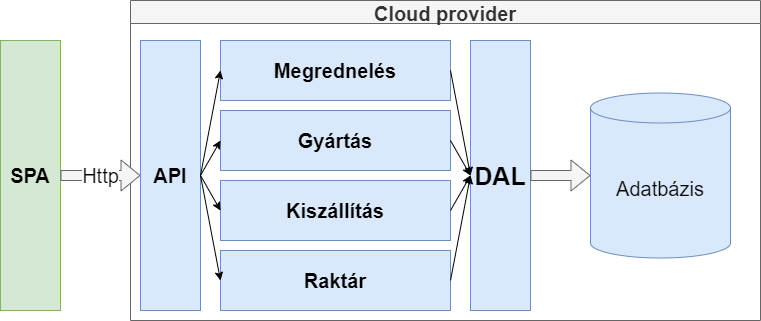

The diagram above was exported from draw.io. Its source (the exported page's mxGraphModel, read from the mxfile embedded in the PNG):
<mxGraphModel dx="1038" dy="521" grid="1" gridSize="10" guides="1" tooltips="1" connect="1" arrows="1" fold="1" page="1" pageScale="1" pageWidth="827" pageHeight="1169" math="0" shadow="0">
  <root>
    <mxCell id="0" />
    <mxCell id="1" parent="0" />
    <mxCell id="cU2VWHp92pjhrKHW8NWr-27" value="Cloud provider" style="swimlane;fontSize=20;fillColor=#f5f5f5;fontColor=#333333;strokeColor=#666666;" vertex="1" parent="1">
      <mxGeometry x="290" y="50" width="630" height="320" as="geometry" />
    </mxCell>
    <mxCell id="cU2VWHp92pjhrKHW8NWr-3" value="&lt;font style=&quot;font-size: 20px&quot;&gt;&lt;b&gt;API&lt;/b&gt;&lt;/font&gt;" style="rounded=0;whiteSpace=wrap;html=1;fillColor=#dae8fc;strokeColor=#6c8ebf;" vertex="1" parent="1">
      <mxGeometry x="300" y="90" width="60" height="270" as="geometry" />
    </mxCell>
    <mxCell id="cU2VWHp92pjhrKHW8NWr-4" value="&lt;b&gt;&lt;font style=&quot;font-size: 20px&quot;&gt;Megrednelés&lt;/font&gt;&lt;/b&gt;" style="rounded=0;whiteSpace=wrap;html=1;fillColor=#dae8fc;strokeColor=#6c8ebf;" vertex="1" parent="1">
      <mxGeometry x="380" y="90" width="230" height="60" as="geometry" />
    </mxCell>
    <mxCell id="cU2VWHp92pjhrKHW8NWr-5" value="&lt;b&gt;&lt;font style=&quot;font-size: 20px&quot;&gt;Gyártás&lt;/font&gt;&lt;/b&gt;" style="rounded=0;whiteSpace=wrap;html=1;fillColor=#dae8fc;strokeColor=#6c8ebf;" vertex="1" parent="1">
      <mxGeometry x="380" y="160" width="230" height="60" as="geometry" />
    </mxCell>
    <mxCell id="cU2VWHp92pjhrKHW8NWr-6" value="&lt;b&gt;&lt;font style=&quot;font-size: 20px&quot;&gt;Kiszállítás&lt;/font&gt;&lt;/b&gt;" style="rounded=0;whiteSpace=wrap;html=1;fillColor=#dae8fc;strokeColor=#6c8ebf;" vertex="1" parent="1">
      <mxGeometry x="380" y="230" width="230" height="60" as="geometry" />
    </mxCell>
    <mxCell id="cU2VWHp92pjhrKHW8NWr-7" value="&lt;b&gt;&lt;font style=&quot;font-size: 20px&quot;&gt;Raktár&lt;/font&gt;&lt;/b&gt;" style="rounded=0;whiteSpace=wrap;html=1;fillColor=#dae8fc;strokeColor=#6c8ebf;" vertex="1" parent="1">
      <mxGeometry x="380" y="300" width="230" height="60" as="geometry" />
    </mxCell>
    <mxCell id="cU2VWHp92pjhrKHW8NWr-9" value="&lt;b&gt;&lt;font style=&quot;font-size: 25px&quot;&gt;DAL&lt;/font&gt;&lt;/b&gt;" style="rounded=0;whiteSpace=wrap;html=1;fillColor=#dae8fc;strokeColor=#6c8ebf;" vertex="1" parent="1">
      <mxGeometry x="630" y="90" width="60" height="270" as="geometry" />
    </mxCell>
    <mxCell id="cU2VWHp92pjhrKHW8NWr-10" value="Adatbázis" style="shape=cylinder3;whiteSpace=wrap;html=1;boundedLbl=1;backgroundOutline=1;size=15;fontSize=20;fillColor=#dae8fc;strokeColor=#6c8ebf;" vertex="1" parent="1">
      <mxGeometry x="750" y="142.5" width="140" height="165" as="geometry" />
    </mxCell>
    <mxCell id="cU2VWHp92pjhrKHW8NWr-11" value="" style="shape=flexArrow;endArrow=classic;html=1;rounded=0;fontSize=20;exitX=1;exitY=0.5;exitDx=0;exitDy=0;entryX=0;entryY=0.5;entryDx=0;entryDy=0;entryPerimeter=0;fillColor=#f5f5f5;strokeColor=#666666;" edge="1" parent="1" source="cU2VWHp92pjhrKHW8NWr-9" target="cU2VWHp92pjhrKHW8NWr-10">
      <mxGeometry width="50" height="50" relative="1" as="geometry">
        <mxPoint x="690" y="250" as="sourcePoint" />
        <mxPoint x="740" y="200" as="targetPoint" />
      </mxGeometry>
    </mxCell>
    <mxCell id="cU2VWHp92pjhrKHW8NWr-12" value="" style="endArrow=classic;html=1;rounded=0;fontSize=20;exitX=1;exitY=0.5;exitDx=0;exitDy=0;entryX=0;entryY=0.5;entryDx=0;entryDy=0;" edge="1" parent="1" source="cU2VWHp92pjhrKHW8NWr-3" target="cU2VWHp92pjhrKHW8NWr-7">
      <mxGeometry width="50" height="50" relative="1" as="geometry">
        <mxPoint x="130" y="280" as="sourcePoint" />
        <mxPoint x="180" y="230" as="targetPoint" />
      </mxGeometry>
    </mxCell>
    <mxCell id="cU2VWHp92pjhrKHW8NWr-13" value="" style="endArrow=classic;html=1;rounded=0;fontSize=20;exitX=1;exitY=0.5;exitDx=0;exitDy=0;entryX=0;entryY=0.5;entryDx=0;entryDy=0;" edge="1" parent="1" source="cU2VWHp92pjhrKHW8NWr-3" target="cU2VWHp92pjhrKHW8NWr-6">
      <mxGeometry width="50" height="50" relative="1" as="geometry">
        <mxPoint x="190" y="380" as="sourcePoint" />
        <mxPoint x="240" y="330" as="targetPoint" />
      </mxGeometry>
    </mxCell>
    <mxCell id="cU2VWHp92pjhrKHW8NWr-14" value="" style="endArrow=classic;html=1;rounded=0;fontSize=20;entryX=0;entryY=0.5;entryDx=0;entryDy=0;exitX=1;exitY=0.5;exitDx=0;exitDy=0;" edge="1" parent="1" source="cU2VWHp92pjhrKHW8NWr-3" target="cU2VWHp92pjhrKHW8NWr-5">
      <mxGeometry width="50" height="50" relative="1" as="geometry">
        <mxPoint x="370" y="230" as="sourcePoint" />
        <mxPoint x="220" y="230" as="targetPoint" />
      </mxGeometry>
    </mxCell>
    <mxCell id="cU2VWHp92pjhrKHW8NWr-15" value="" style="endArrow=classic;html=1;rounded=0;fontSize=20;exitX=1;exitY=0.5;exitDx=0;exitDy=0;entryX=0;entryY=0.5;entryDx=0;entryDy=0;" edge="1" parent="1" source="cU2VWHp92pjhrKHW8NWr-3" target="cU2VWHp92pjhrKHW8NWr-4">
      <mxGeometry width="50" height="50" relative="1" as="geometry">
        <mxPoint x="170" y="270" as="sourcePoint" />
        <mxPoint x="220" y="220" as="targetPoint" />
      </mxGeometry>
    </mxCell>
    <mxCell id="cU2VWHp92pjhrKHW8NWr-16" value="" style="endArrow=classic;html=1;rounded=0;fontSize=20;exitX=1;exitY=0.5;exitDx=0;exitDy=0;entryX=0;entryY=0.5;entryDx=0;entryDy=0;" edge="1" parent="1" source="cU2VWHp92pjhrKHW8NWr-7" target="cU2VWHp92pjhrKHW8NWr-9">
      <mxGeometry width="50" height="50" relative="1" as="geometry">
        <mxPoint x="280" y="460" as="sourcePoint" />
        <mxPoint x="330" y="410" as="targetPoint" />
      </mxGeometry>
    </mxCell>
    <mxCell id="cU2VWHp92pjhrKHW8NWr-17" value="" style="endArrow=classic;html=1;rounded=0;fontSize=20;exitX=1;exitY=0.5;exitDx=0;exitDy=0;entryX=0;entryY=0.5;entryDx=0;entryDy=0;" edge="1" parent="1" source="cU2VWHp92pjhrKHW8NWr-6" target="cU2VWHp92pjhrKHW8NWr-9">
      <mxGeometry width="50" height="50" relative="1" as="geometry">
        <mxPoint x="170" y="420" as="sourcePoint" />
        <mxPoint x="220" y="370" as="targetPoint" />
      </mxGeometry>
    </mxCell>
    <mxCell id="cU2VWHp92pjhrKHW8NWr-18" value="" style="endArrow=classic;html=1;rounded=0;fontSize=20;exitX=1;exitY=0.5;exitDx=0;exitDy=0;entryX=0;entryY=0.5;entryDx=0;entryDy=0;" edge="1" parent="1" source="cU2VWHp92pjhrKHW8NWr-5" target="cU2VWHp92pjhrKHW8NWr-9">
      <mxGeometry width="50" height="50" relative="1" as="geometry">
        <mxPoint x="160" y="440" as="sourcePoint" />
        <mxPoint x="210" y="390" as="targetPoint" />
      </mxGeometry>
    </mxCell>
    <mxCell id="cU2VWHp92pjhrKHW8NWr-19" value="" style="endArrow=classic;html=1;rounded=0;fontSize=20;exitX=1;exitY=0.5;exitDx=0;exitDy=0;entryX=0;entryY=0.5;entryDx=0;entryDy=0;" edge="1" parent="1" source="cU2VWHp92pjhrKHW8NWr-4" target="cU2VWHp92pjhrKHW8NWr-9">
      <mxGeometry width="50" height="50" relative="1" as="geometry">
        <mxPoint x="160" y="390" as="sourcePoint" />
        <mxPoint x="210" y="340" as="targetPoint" />
      </mxGeometry>
    </mxCell>
    <mxCell id="cU2VWHp92pjhrKHW8NWr-21" value="&lt;b&gt;SPA&lt;/b&gt;" style="rounded=0;whiteSpace=wrap;html=1;fontSize=20;fillColor=#d5e8d4;strokeColor=#82b366;" vertex="1" parent="1">
      <mxGeometry x="160" y="90" width="60" height="270" as="geometry" />
    </mxCell>
    <mxCell id="cU2VWHp92pjhrKHW8NWr-22" value="Http" style="shape=flexArrow;endArrow=classic;html=1;rounded=0;fontSize=20;exitX=1;exitY=0.5;exitDx=0;exitDy=0;fillColor=#f5f5f5;strokeColor=#666666;" edge="1" parent="1" source="cU2VWHp92pjhrKHW8NWr-21" target="cU2VWHp92pjhrKHW8NWr-3">
      <mxGeometry width="50" height="50" relative="1" as="geometry">
        <mxPoint x="230" y="360" as="sourcePoint" />
        <mxPoint x="280" y="310" as="targetPoint" />
      </mxGeometry>
    </mxCell>
  </root>
</mxGraphModel>